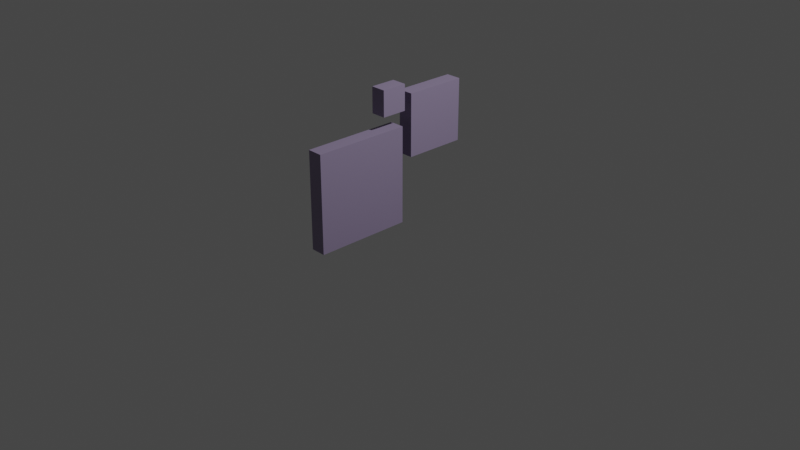 # Source: Side_Rocks_1.blend  (saved by Blender 3.6.11; exported with 4.5.12 LTS)
import bpy
from mathutils import Matrix  # noqa: F401  (used for matrix-valued properties, if any)

bpy.ops.wm.read_factory_settings(use_empty=True)
scene = bpy.context.scene
scene.name = 'Scene'

# ---- collections
col_collection = bpy.data.collections.new('Collection'); scene.collection.children.link(col_collection)

# ---- materials (node trees are filled in below, after node groups)
mat_material_018 = bpy.data.materials.new('Material.018')
mat_material_018.use_transparent_shadow = False
mat_material_017 = bpy.data.materials.new('Material.017')
mat_material_017.use_transparent_shadow = False

# ---- material node trees
mat_material_018.use_nodes = True; mat_material_018.node_tree.nodes.clear()
_N = mat_material_018.node_tree.nodes; _L = mat_material_018.node_tree.links
n0 = _N.new('ShaderNodeBsdfPrincipled'); n0.name = 'Principled BSDF'; n0.location = (10, 300)
n0.distribution = 'GGX'
n0.subsurface_method = 'RANDOM_WALK_SKIN'
n0.inputs[0].default_value = (0.2868, 0.2332, 0.3672, 1.0)
n0.inputs[3].default_value = 1.45
n0.inputs[27].default_value = (0.0, 0.0, 0.0, 1.0)
n0.inputs[28].default_value = 1.0
n1 = _N.new('ShaderNodeOutputMaterial'); n1.name = 'Material Output'; n1.location = (300, 300)
_L.new(n0.outputs[0], n1.inputs[0])
n1.is_active_output = True
mat_material_017.use_nodes = True; mat_material_017.node_tree.nodes.clear()
_N = mat_material_017.node_tree.nodes; _L = mat_material_017.node_tree.links
n0 = _N.new('ShaderNodeBsdfPrincipled'); n0.name = 'Principled BSDF'; n0.location = (10, 300)
n0.distribution = 'GGX'
n0.subsurface_method = 'RANDOM_WALK_SKIN'
n0.inputs[0].default_value = (0.2868, 0.2332, 0.3672, 1.0)
n0.inputs[3].default_value = 1.45
n0.inputs[27].default_value = (0.0, 0.0, 0.0, 1.0)
n0.inputs[28].default_value = 1.0
n1 = _N.new('ShaderNodeOutputMaterial'); n1.name = 'Material Output'; n1.location = (300, 300)
_L.new(n0.outputs[0], n1.inputs[0])
n1.is_active_output = True

# ---- world
world_world = bpy.data.worlds.new('World'); scene.world = world_world
world_world.use_nodes = True; world_world.node_tree.nodes.clear()
_N = world_world.node_tree.nodes; _L = world_world.node_tree.links
n0 = _N.new('ShaderNodeOutputWorld'); n0.name = 'World Output'; n0.location = (300, 300)
n1 = _N.new('ShaderNodeBackground'); n1.name = 'Background'; n1.location = (10, 300)
n1.inputs[0].default_value = (0.05088, 0.05088, 0.05088, 1.0)
_L.new(n1.outputs[0], n0.inputs[0])
n0.is_active_output = True
world_world.color = (0.05088, 0.05088, 0.05088)
world_world.use_sun_shadow = False
world_world.sun_shadow_jitter_overblur = 0.0

# ---- cameras
cam_camera = bpy.data.cameras.new('Camera')
cam_camera.clip_end = 100.0
cam_camera.ortho_scale = 7.314

# ---- lights
light_light = bpy.data.lights.new('Light', 'POINT')
light_light.transmission_factor = 0.0
light_light.energy = 1000.0
light_light.shadow_soft_size = 0.1
light_light.shadow_maximum_resolution = 0.006
light_light.use_absolute_resolution = True

# ---- meshes
me_cube_030 = bpy.data.meshes.new('Cube.030')
me_cube_030.from_pydata([(-2.112, -1.358, 0.03978), (-2.112, -1.358, 2.04), (-2.112, 0.6422, 0.03978), (-2.112, 0.6422, 2.04), (-0.1122, -1.358, 0.03978), (-0.1122, -1.358, 2.04), (-0.1122, 0.6422, 0.03978), (-0.1122, 0.6422, 2.04)], [], [(0, 1, 3, 2), (2, 3, 7, 6), (6, 7, 5, 4), (4, 5, 1, 0), (2, 6, 4, 0), (7, 3, 1, 5)])
_uv = me_cube_030.uv_layers.new(name='UVMap')
_uv.uv.foreach_set('vector', [0.375, 0.0, 0.625, 0.0, 0.625, 0.25, 0.375, 0.25, 0.375, 0.25, 0.625, 0.25, 0.625, 0.5, 0.375, 0.5, 0.375, 0.5, 0.625, 0.5, 0.625, 0.75, 0.375, 0.75, 0.375, 0.75, 0.625, 0.75, 0.625, 1.0, 0.375, 1.0, 0.125, 0.5, 0.375, 0.5, 0.375, 0.75, 0.125, 0.75, 0.625, 0.5, 0.875, 0.5, 0.875, 0.75, 0.625, 0.75])
me_cube_030.materials.append(mat_material_018)
me_cube_030.update()
me_cube_029 = bpy.data.meshes.new('Cube.029')
me_cube_029.from_pydata([(0.1728, -1.358, 2.105), (0.1728, -1.358, 4.105), (0.1728, 0.6422, 2.105), (0.1728, 0.6422, 4.105), (2.173, -1.358, 2.105), (2.173, -1.358, 4.105), (2.173, 0.6422, 2.105), (2.173, 0.6422, 4.105)], [], [(0, 1, 3, 2), (2, 3, 7, 6), (6, 7, 5, 4), (4, 5, 1, 0), (2, 6, 4, 0), (7, 3, 1, 5)])
_uv = me_cube_029.uv_layers.new(name='UVMap')
_uv.uv.foreach_set('vector', [0.375, 0.0, 0.625, 0.0, 0.625, 0.25, 0.375, 0.25, 0.375, 0.25, 0.625, 0.25, 0.625, 0.5, 0.375, 0.5, 0.375, 0.5, 0.625, 0.5, 0.625, 0.75, 0.375, 0.75, 0.375, 0.75, 0.625, 0.75, 0.625, 1.0, 0.375, 1.0, 0.125, 0.5, 0.375, 0.5, 0.375, 0.75, 0.125, 0.75, 0.625, 0.5, 0.875, 0.5, 0.875, 0.75, 0.625, 0.75])
me_cube_029.materials.append(mat_material_018)
me_cube_029.update()
me_cube_028 = bpy.data.meshes.new('Cube.028')
me_cube_028.from_pydata([(0.2142, -1.358, -10.86), (0.2142, -1.358, -8.863), (0.2142, 0.6422, -10.86), (0.2142, 0.6422, -8.863), (2.214, -1.358, -10.86), (2.214, -1.358, -8.863), (2.214, 0.6422, -10.86), (2.214, 0.6422, -8.863)], [], [(0, 1, 3, 2), (2, 3, 7, 6), (6, 7, 5, 4), (4, 5, 1, 0), (2, 6, 4, 0), (7, 3, 1, 5)])
_uv = me_cube_028.uv_layers.new(name='UVMap')
_uv.uv.foreach_set('vector', [0.375, 0.0, 0.625, 0.0, 0.625, 0.25, 0.375, 0.25, 0.375, 0.25, 0.625, 0.25, 0.625, 0.5, 0.375, 0.5, 0.375, 0.5, 0.625, 0.5, 0.625, 0.75, 0.375, 0.75, 0.375, 0.75, 0.625, 0.75, 0.625, 1.0, 0.375, 1.0, 0.125, 0.5, 0.375, 0.5, 0.375, 0.75, 0.125, 0.75, 0.625, 0.5, 0.875, 0.5, 0.875, 0.75, 0.625, 0.75])
me_cube_028.materials.append(mat_material_017)
me_cube_028.update()

# ---- objects
ob_light = bpy.data.objects.new('Light', light_light)
ob_camera = bpy.data.objects.new('Camera', cam_camera)
ob_cube_027 = bpy.data.objects.new('Cube.027', me_cube_030)
ob_cube_026 = bpy.data.objects.new('Cube.026', me_cube_029)
ob_cube_025 = bpy.data.objects.new('Cube.025', me_cube_028)

# ---- transforms, parenting, visibility, modifiers, constraints
ob_light.location = (4.076, 1.005, 5.904)
ob_light.rotation_euler = (0.6503, 0.05522, 1.866)
ob_light.lock_rotations_4d = False
ob_light.empty_display_type = 'ARROWS'
ob_light.color = (0.0, 0.0, 0.0, 0.0)
ob_light.lineart.crease_threshold = 0.0
ob_camera.location = (7.359, -6.926, 4.958)
ob_camera.rotation_euler = (1.109, 0.0, 0.8149)
ob_camera.lock_rotations_4d = False
ob_camera.empty_display_type = 'ARROWS'
ob_camera.color = (0.0, 0.0, 0.0, 0.0)
ob_camera.display_type = 'WIRE'
ob_camera.lineart.crease_threshold = 0.0
ob_cube_027.location = (-1.863e-09, 5.96e-08, -5.96e-08)
ob_cube_027.rotation_euler = (0.0, -0.0, 1.571)
ob_cube_027.scale = (0.5131, 0.08028, 0.5131)
ob_cube_026.location = (1.863e-09, 5.96e-08, 0.0)
ob_cube_026.rotation_euler = (0.0, -0.0, 1.571)
ob_cube_026.scale = (0.3294, 0.08028, 0.3294)
ob_cube_025.location = (-1.863e-09, 0.0, -1.192e-07)
ob_cube_025.rotation_euler = (-0.0, 3.142, 1.571)
ob_cube_025.scale = (0.1353, 0.08028, 0.1353)

# ---- collection membership
col_collection.objects.link(ob_light)
col_collection.objects.link(ob_camera)
col_collection.objects.link(ob_cube_027)
col_collection.objects.link(ob_cube_026)
col_collection.objects.link(ob_cube_025)

# ---- scene / render settings (as saved in the file)
scene.camera = ob_camera
scene.frame_start = 1; scene.frame_end = 250; scene.frame_set(1)
scene.render.engine = 'BLENDER_EEVEE_NEXT'
scene.cycles.sampling_pattern = 'TABULATED_SOBOL'
scene.view_settings.view_transform = 'Filmic'
bpy.context.view_layer.update()
